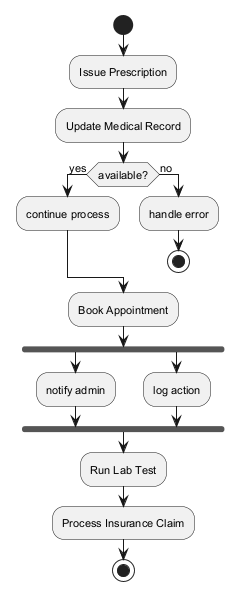

The diagram above was rendered by PlantUML. Its source (embedded in the PNG):
@startuml
skinparam backgroundColor #FFFFFF
skinparam classBackgroundColor #F1F8E9
skinparam classBorderColor #33691E
skinparam defaultFontSize 11
start
:Issue Prescription;
:Update Medical Record;
if (available?) then (yes)
:continue process;
else (no)
:handle error;
stop
endif
:Book Appointment;
fork
:notify admin;
fork again
:log action;
end fork
:Run Lab Test;
:Process Insurance Claim;
stop
@enduml